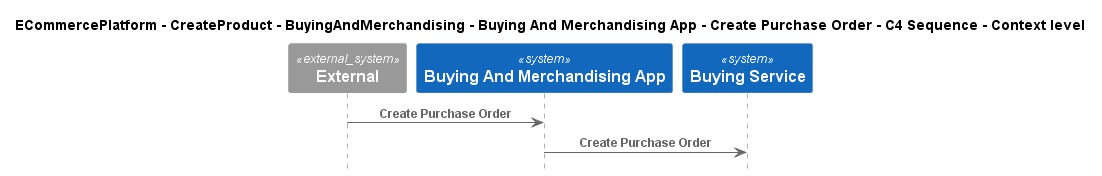

The diagram above was rendered by PlantUML. Its source (embedded in the PNG):
@startuml
!include ..\..\..\..\..\..\..\.c4s\C4_Sequence.puml

title ECommercePlatform - CreateProduct - BuyingAndMerchandising - Buying And Merchandising App - Create Purchase Order - C4 Sequence - Context level

System_Ext(C4InterFlow.SoftwareSystems.ExternalSystem, "External", "")
System(ECommercePlatform.CreateProduct.BuyingAndMerchandising.SoftwareSystems.BuyingAndMerchandisingApp, "Buying And Merchandising App", "")
System(ECommercePlatform.CreateProduct.BuyingAndMerchandising.SoftwareSystems.BuyingService, "Buying Service", "")

Rel(C4InterFlow.SoftwareSystems.ExternalSystem, ECommercePlatform.CreateProduct.BuyingAndMerchandising.SoftwareSystems.BuyingAndMerchandisingApp, "Create Purchase Order")
Rel(ECommercePlatform.CreateProduct.BuyingAndMerchandising.SoftwareSystems.BuyingAndMerchandisingApp, ECommercePlatform.CreateProduct.BuyingAndMerchandising.SoftwareSystems.BuyingService, "Create Purchase Order")


@enduml